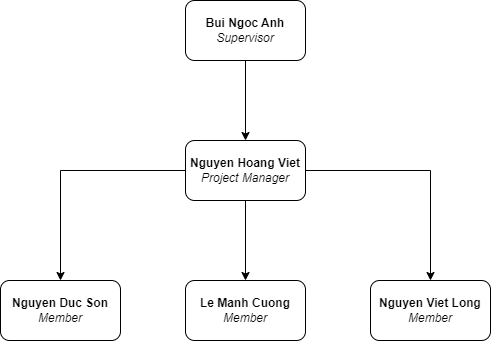

The diagram above was exported from draw.io. Its source (the exported page's mxGraphModel, read from the mxfile embedded in the PNG):
<mxGraphModel dx="1038" dy="547" grid="1" gridSize="10" guides="1" tooltips="1" connect="1" arrows="1" fold="1" page="1" pageScale="1" pageWidth="850" pageHeight="1100" math="0" shadow="0">
  <root>
    <mxCell id="0" />
    <mxCell id="1" parent="0" />
    <mxCell id="ProsMg_D7L9k89C99jqY-4" value="" style="edgeStyle=orthogonalEdgeStyle;rounded=0;orthogonalLoop=1;jettySize=auto;html=1;" edge="1" parent="1" source="ProsMg_D7L9k89C99jqY-1" target="ProsMg_D7L9k89C99jqY-3">
      <mxGeometry relative="1" as="geometry" />
    </mxCell>
    <mxCell id="ProsMg_D7L9k89C99jqY-1" value="&lt;b&gt;Bui Ngoc Anh&lt;/b&gt;&lt;br&gt;&lt;i style=&quot;&quot;&gt;Supervisor&lt;/i&gt;" style="rounded=1;whiteSpace=wrap;html=1;" vertex="1" parent="1">
      <mxGeometry x="365" y="150" width="120" height="60" as="geometry" />
    </mxCell>
    <mxCell id="ProsMg_D7L9k89C99jqY-6" value="" style="edgeStyle=orthogonalEdgeStyle;rounded=0;orthogonalLoop=1;jettySize=auto;html=1;" edge="1" parent="1" source="ProsMg_D7L9k89C99jqY-3" target="ProsMg_D7L9k89C99jqY-5">
      <mxGeometry relative="1" as="geometry" />
    </mxCell>
    <mxCell id="ProsMg_D7L9k89C99jqY-8" value="" style="edgeStyle=orthogonalEdgeStyle;rounded=0;orthogonalLoop=1;jettySize=auto;html=1;" edge="1" parent="1" source="ProsMg_D7L9k89C99jqY-3" target="ProsMg_D7L9k89C99jqY-7">
      <mxGeometry relative="1" as="geometry" />
    </mxCell>
    <mxCell id="ProsMg_D7L9k89C99jqY-10" value="" style="edgeStyle=orthogonalEdgeStyle;rounded=0;orthogonalLoop=1;jettySize=auto;html=1;" edge="1" parent="1" source="ProsMg_D7L9k89C99jqY-3" target="ProsMg_D7L9k89C99jqY-9">
      <mxGeometry relative="1" as="geometry" />
    </mxCell>
    <mxCell id="ProsMg_D7L9k89C99jqY-3" value="&lt;b&gt;Nguyen Hoang Viet&lt;/b&gt;&lt;br&gt;&lt;i&gt;Project Manager&lt;/i&gt;" style="rounded=1;whiteSpace=wrap;html=1;" vertex="1" parent="1">
      <mxGeometry x="365" y="290" width="120" height="60" as="geometry" />
    </mxCell>
    <mxCell id="ProsMg_D7L9k89C99jqY-5" value="&lt;b&gt;Le Manh Cuong&lt;/b&gt;&lt;br&gt;&lt;i&gt;Member&lt;/i&gt;" style="rounded=1;whiteSpace=wrap;html=1;" vertex="1" parent="1">
      <mxGeometry x="365" y="430" width="120" height="60" as="geometry" />
    </mxCell>
    <mxCell id="ProsMg_D7L9k89C99jqY-7" value="&lt;b&gt;Nguyen Duc Son&lt;/b&gt;&lt;br&gt;&lt;i&gt;Member&lt;/i&gt;" style="rounded=1;whiteSpace=wrap;html=1;" vertex="1" parent="1">
      <mxGeometry x="180" y="430" width="120" height="60" as="geometry" />
    </mxCell>
    <mxCell id="ProsMg_D7L9k89C99jqY-9" value="&lt;b&gt;Nguyen Viet Long&lt;/b&gt;&lt;br&gt;&lt;i&gt;Member&lt;/i&gt;" style="rounded=1;whiteSpace=wrap;html=1;" vertex="1" parent="1">
      <mxGeometry x="550" y="430" width="120" height="60" as="geometry" />
    </mxCell>
  </root>
</mxGraphModel>